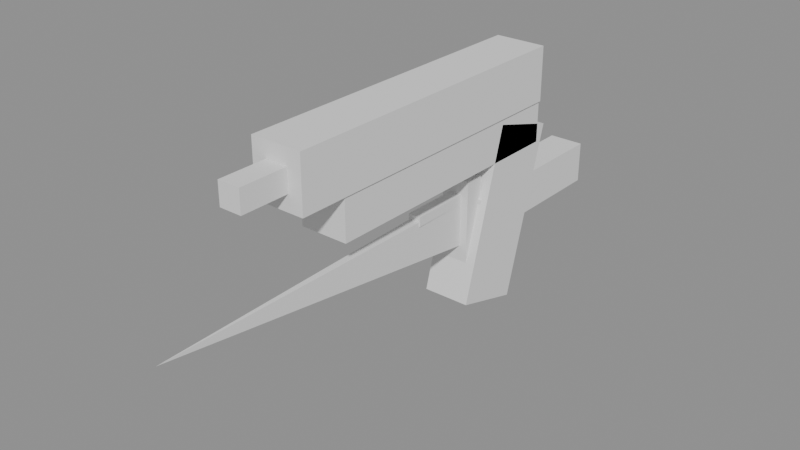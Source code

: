 # Source: weapons.blend  (saved by Blender 5.2.45; exported with 4.5.12 LTS)
import bpy
from mathutils import Matrix  # noqa: F401  (used for matrix-valued properties, if any)

bpy.ops.wm.read_factory_settings(use_empty=True)
scene = bpy.context.scene
scene.name = 'Scene'

# ---- meshes
me_pistol = bpy.data.meshes.new('pistol')
me_pistol.from_pydata([(-0.016, -0.17, 0.058), (-0.016, -0.17, 0.092), (-0.016, 0.03, 0.058), (-0.016, 0.03, 0.092), (0.016, -0.17, 0.058), (0.016, -0.17, 0.092), (0.016, 0.03, 0.058), (0.016, 0.03, 0.092), (-0.015, -0.14, 0.032), (-0.015, -0.14, 0.058), (-0.015, 0.03, 0.032), (-0.015, 0.03, 0.058), (0.015, -0.14, 0.032), (0.015, -0.14, 0.058), (0.015, 0.03, 0.032), (0.015, 0.03, 0.058), (-0.007, -0.2, 0.068), (-0.007, -0.2, 0.082), (-0.007, -0.17, 0.068), (-0.007, -0.17, 0.082), (0.007, -0.2, 0.068), (0.007, -0.2, 0.082), (0.007, -0.17, 0.068), (0.007, -0.17, 0.082), (-0.015, -0.03682, -0.05164), (-0.015, -0.006424, 0.05408), (-0.015, 0.006424, -0.06408), (-0.015, 0.03682, 0.04164), (0.015, -0.03682, -0.05164), (0.015, -0.006424, 0.05408), (0.015, 0.006424, -0.06408), (0.015, 0.03682, 0.04164), (-0.004, -0.0675, 0.009), (-0.004, -0.0675, 0.015), (-0.004, -0.0225, 0.009), (-0.004, -0.0225, 0.015), (0.004, -0.0675, 0.009), (0.004, -0.0675, 0.015), (0.004, -0.0225, 0.009), (0.004, -0.0225, 0.015)], [], [(0, 1, 3, 2), (2, 3, 7, 6), (6, 7, 5, 4), (4, 5, 1, 0), (2, 6, 4, 0), (7, 3, 1, 5), (8, 9, 11, 10), (10, 11, 15, 14), (14, 15, 13, 12), (12, 13, 9, 8), (10, 14, 12, 8), (15, 11, 9, 13), (16, 17, 19, 18), (18, 19, 23, 22), (22, 23, 21, 20), (20, 21, 17, 16), (18, 22, 20, 16), (23, 19, 17, 21), (24, 25, 27, 26), (26, 27, 31, 30), (30, 31, 29, 28), (28, 29, 25, 24), (26, 30, 28, 24), (31, 27, 25, 29), (32, 33, 35, 34), (34, 35, 39, 38), (38, 39, 37, 36), (36, 37, 33, 32), (34, 38, 36, 32), (39, 35, 33, 37)])
me_pistol.update()
me_knife_blade = bpy.data.meshes.new('knife_blade')
me_knife_blade.from_pydata([(-0.004, -0.03, 0.012), (0.004, -0.03, 0.012), (0.004, -0.03, -0.018), (-0.004, -0.03, -0.018), (0.0, -0.25, 0.01)], [], [(0, 4, 1), (1, 4, 2), (2, 4, 3), (3, 4, 0), (3, 0, 1, 2)])
me_knife_blade.update()
me_knife_handle = bpy.data.meshes.new('knife_handle')
me_knife_handle.from_pydata([(-0.009, -0.03, -0.0305), (-0.009, -0.03, 0.0245), (-0.009, -0.018, -0.0305), (-0.009, -0.018, 0.0245), (0.009, -0.03, -0.0305), (0.009, -0.03, 0.0245), (0.009, -0.018, -0.0305), (0.009, -0.018, 0.0245), (-0.011, -0.02, -0.016), (-0.011, -0.02, 0.01), (-0.011, 0.09, -0.016), (-0.011, 0.09, 0.01), (0.011, -0.02, -0.016), (0.011, -0.02, 0.01), (0.011, 0.09, -0.016), (0.011, 0.09, 0.01)], [], [(0, 1, 3, 2), (2, 3, 7, 6), (6, 7, 5, 4), (4, 5, 1, 0), (2, 6, 4, 0), (7, 3, 1, 5), (8, 9, 11, 10), (10, 11, 15, 14), (14, 15, 13, 12), (12, 13, 9, 8), (10, 14, 12, 8), (15, 11, 9, 13)])
me_knife_handle.update()

# ---- objects
ob_pistol = bpy.data.objects.new('pistol', me_pistol)
ob_knife_blade = bpy.data.objects.new('knife_blade', me_knife_blade)
ob_knife_handle = bpy.data.objects.new('knife_handle', me_knife_handle)

# ---- transforms, parenting, visibility, modifiers, constraints
ob_pistol.location = (0.0, 0.0, 0.0)
ob_knife_blade.location = (0.0, 0.0, 0.0)
ob_knife_handle.location = (0.0, 0.0, 0.0)

# ---- collection membership
scene.collection.objects.link(ob_pistol)
scene.collection.objects.link(ob_knife_blade)
scene.collection.objects.link(ob_knife_handle)

# ---- scene / render settings (as saved in the file)
scene.frame_start = 1; scene.frame_end = 250; scene.frame_set(1)
scene.render.engine = 'BLENDER_EEVEE_NEXT'
scene.render.bake_bias = 0.0
scene.render.bake_samples = 0
scene.render.compositor_device = 'GPU'
scene.eevee.use_volume_custom_range = False
scene.eevee.fast_gi_thickness_near = 0.1
scene.eevee.fast_gi_thickness_far = 0.0
scene.eevee.ray_tracing_options.screen_trace_thickness = 0.1
bpy.context.view_layer.update()

# ---- added for rendering (the .blend has no active camera and no usable light): camera, sun + grey world if the file has none
cam_auto = bpy.data.cameras.new('AutoCamera')
cam_auto.lens = 50.0
cam_auto.sensor_width = 36.0
cam_auto.clip_end = 1000.0
ob_auto_camera = bpy.data.objects.new('AutoCamera', cam_auto)
scene.collection.objects.link(ob_auto_camera)
ob_auto_camera.location = (0.347401, -0.496882, 0.291883)
ob_auto_camera.rotation_euler = (1.09748, -7.21219e-08, 0.694738)
scene.camera = ob_auto_camera
light_auto_sun = bpy.data.lights.new('AutoSun', 'SUN')
light_auto_sun.energy = 3.0
light_auto_sun.angle = 0.0523599
ob_auto_sun = bpy.data.objects.new('AutoSun', light_auto_sun)
scene.collection.objects.link(ob_auto_sun)
ob_auto_sun.rotation_euler = (0.872665, 0.174533, 0.523599)
if scene.world is None:
    world_auto = bpy.data.worlds.new('AutoWorld')
    world_auto.color = (0.3, 0.3, 0.3)
    scene.world = world_auto
bpy.context.view_layer.update()
